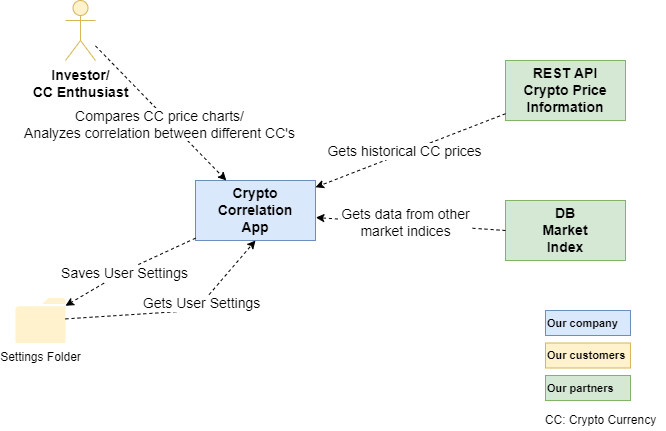

The diagram above was exported from draw.io. Its source (the exported page's mxGraphModel, read from the mxfile embedded in the PNG):
<mxGraphModel dx="1038" dy="487" grid="1" gridSize="10" guides="1" tooltips="1" connect="1" arrows="1" fold="1" page="1" pageScale="1" pageWidth="850" pageHeight="1100" math="0" shadow="0">
  <root>
    <mxCell id="0" />
    <mxCell id="1" parent="0" />
    <mxCell id="tXVnHl1xI7txC2JKYxNn-1" value="&lt;span style=&quot;font-size: 14px&quot;&gt;&lt;b&gt;Crypto&lt;br&gt;Correlation&lt;br&gt;App&lt;br&gt;&lt;/b&gt;&lt;/span&gt;" style="rounded=0;whiteSpace=wrap;html=1;fillColor=#dae8fc;strokeColor=#6c8ebf;" parent="1" vertex="1">
      <mxGeometry x="320" y="230" width="120" height="60" as="geometry" />
    </mxCell>
    <mxCell id="tXVnHl1xI7txC2JKYxNn-4" value="Investor/&lt;br&gt;CC Enthusiast" style="shape=umlActor;verticalLabelPosition=bottom;labelBackgroundColor=#ffffff;verticalAlign=top;html=1;fontStyle=1;fontSize=14;fillColor=#fff2cc;strokeColor=#d6b656;" parent="1" vertex="1">
      <mxGeometry x="190" y="50" width="30" height="60" as="geometry" />
    </mxCell>
    <mxCell id="tXVnHl1xI7txC2JKYxNn-12" value="Compares CC price charts/&lt;br&gt;Analyzes correlation between different CC's" style="endArrow=classic;html=1;fontSize=14;dashed=1;" parent="1" source="tXVnHl1xI7txC2JKYxNn-4" target="tXVnHl1xI7txC2JKYxNn-1" edge="1">
      <mxGeometry x="0.0747" y="-9" width="50" height="50" relative="1" as="geometry">
        <mxPoint x="280" y="110" as="sourcePoint" />
        <mxPoint x="398" y="150" as="targetPoint" />
        <mxPoint as="offset" />
      </mxGeometry>
    </mxCell>
    <mxCell id="tXVnHl1xI7txC2JKYxNn-17" value="&lt;b&gt;&lt;font style=&quot;font-size: 14px&quot;&gt;REST API&lt;br&gt;Crypto Price&lt;br&gt;Information&lt;br&gt;&lt;/font&gt;&lt;/b&gt;" style="rounded=0;whiteSpace=wrap;html=1;fillColor=#d5e8d4;strokeColor=#82b366;" parent="1" vertex="1">
      <mxGeometry x="630" y="110" width="120" height="60" as="geometry" />
    </mxCell>
    <mxCell id="tXVnHl1xI7txC2JKYxNn-20" value="Gets&amp;nbsp;historical CC prices" style="endArrow=classic;html=1;fontSize=14;strokeColor=default;dashed=1;" parent="1" source="tXVnHl1xI7txC2JKYxNn-17" target="tXVnHl1xI7txC2JKYxNn-1" edge="1">
      <mxGeometry x="0.0564" y="-1" width="50" height="50" relative="1" as="geometry">
        <mxPoint x="606" y="243.1379310344828" as="sourcePoint" />
        <mxPoint x="436" y="254.8620689655172" as="targetPoint" />
        <mxPoint as="offset" />
      </mxGeometry>
    </mxCell>
    <mxCell id="RcgfBkkKUv99_IBbFjvS-1" value="&lt;b style=&quot;font-size: 11px&quot;&gt;&lt;font style=&quot;font-size: 11px&quot;&gt;Our company&lt;/font&gt;&lt;/b&gt;" style="rounded=0;whiteSpace=wrap;html=1;fillColor=#dae8fc;strokeColor=#6c8ebf;fontSize=11;align=left;" parent="1" vertex="1">
      <mxGeometry x="670" y="360" width="85" height="25" as="geometry" />
    </mxCell>
    <mxCell id="RcgfBkkKUv99_IBbFjvS-2" value="&lt;b style=&quot;font-size: 11px&quot;&gt;&lt;font style=&quot;font-size: 11px&quot;&gt;Our customers&lt;/font&gt;&lt;/b&gt;" style="rounded=0;whiteSpace=wrap;html=1;fillColor=#fff2cc;strokeColor=#d6b656;fontSize=11;align=left;" parent="1" vertex="1">
      <mxGeometry x="670" y="392.5" width="85" height="25" as="geometry" />
    </mxCell>
    <mxCell id="RcgfBkkKUv99_IBbFjvS-3" value="&lt;b style=&quot;font-size: 11px&quot;&gt;&lt;font style=&quot;font-size: 11px&quot;&gt;Our partners&lt;/font&gt;&lt;/b&gt;" style="rounded=0;whiteSpace=wrap;html=1;fillColor=#d5e8d4;strokeColor=#82b366;fontSize=11;align=left;" parent="1" vertex="1">
      <mxGeometry x="670" y="425" width="85" height="25" as="geometry" />
    </mxCell>
    <mxCell id="RcgfBkkKUv99_IBbFjvS-5" value="Saves User Settings" style="endArrow=classic;html=1;fontSize=14;dashed=1;" parent="1" source="tXVnHl1xI7txC2JKYxNn-1" target="9a8fZo7hdfpswhuGThn2-3" edge="1">
      <mxGeometry x="0.0758" y="2" width="50" height="50" relative="1" as="geometry">
        <mxPoint x="300" y="370" as="sourcePoint" />
        <mxPoint x="210" y="374.8648648648649" as="targetPoint" />
        <mxPoint as="offset" />
        <Array as="points">
          <mxPoint x="250" y="320" />
        </Array>
      </mxGeometry>
    </mxCell>
    <mxCell id="9a8fZo7hdfpswhuGThn2-1" value="&lt;b&gt;&lt;font style=&quot;font-size: 14px&quot;&gt;DB&lt;br&gt;Market&lt;br&gt;Index&lt;br&gt;&lt;/font&gt;&lt;/b&gt;" style="rounded=0;whiteSpace=wrap;html=1;fillColor=#d5e8d4;strokeColor=#82b366;" vertex="1" parent="1">
      <mxGeometry x="630" y="250" width="120" height="60" as="geometry" />
    </mxCell>
    <mxCell id="9a8fZo7hdfpswhuGThn2-2" value="Gets data from other&lt;br&gt;market indices" style="endArrow=classic;html=1;fontSize=14;strokeColor=default;dashed=1;exitX=0;exitY=0.5;exitDx=0;exitDy=0;entryX=1.003;entryY=0.617;entryDx=0;entryDy=0;entryPerimeter=0;" edge="1" parent="1" source="9a8fZo7hdfpswhuGThn2-1" target="tXVnHl1xI7txC2JKYxNn-1">
      <mxGeometry x="0.0564" y="-1" width="50" height="50" relative="1" as="geometry">
        <mxPoint x="640" y="173.22580645161293" as="sourcePoint" />
        <mxPoint x="450" y="246.77419354838707" as="targetPoint" />
        <mxPoint as="offset" />
        <Array as="points" />
      </mxGeometry>
    </mxCell>
    <mxCell id="9a8fZo7hdfpswhuGThn2-3" value="Settings Folder" style="sketch=0;pointerEvents=1;shadow=0;dashed=0;html=1;strokeColor=none;fillColor=#fff2cc;labelPosition=center;verticalLabelPosition=bottom;verticalAlign=top;outlineConnect=0;align=center;shape=mxgraph.office.concepts.folder;" vertex="1" parent="1">
      <mxGeometry x="140" y="347.5" width="50" height="45" as="geometry" />
    </mxCell>
    <mxCell id="9a8fZo7hdfpswhuGThn2-4" value="Gets User Settings" style="endArrow=classic;html=1;fontSize=14;dashed=1;entryX=0.5;entryY=1;entryDx=0;entryDy=0;" edge="1" parent="1" source="9a8fZo7hdfpswhuGThn2-3" target="tXVnHl1xI7txC2JKYxNn-1">
      <mxGeometry x="0.2529" width="50" height="50" relative="1" as="geometry">
        <mxPoint x="220" y="384.8648648648649" as="sourcePoint" />
        <mxPoint x="345.5999999999999" y="300" as="targetPoint" />
        <mxPoint as="offset" />
        <Array as="points">
          <mxPoint x="320" y="360" />
        </Array>
      </mxGeometry>
    </mxCell>
    <mxCell id="9a8fZo7hdfpswhuGThn2-5" value="CC: Crypto Currency" style="text;html=1;align=center;verticalAlign=middle;resizable=0;points=[];autosize=1;strokeColor=none;fillColor=none;" vertex="1" parent="1">
      <mxGeometry x="660" y="460" width="130" height="20" as="geometry" />
    </mxCell>
  </root>
</mxGraphModel>